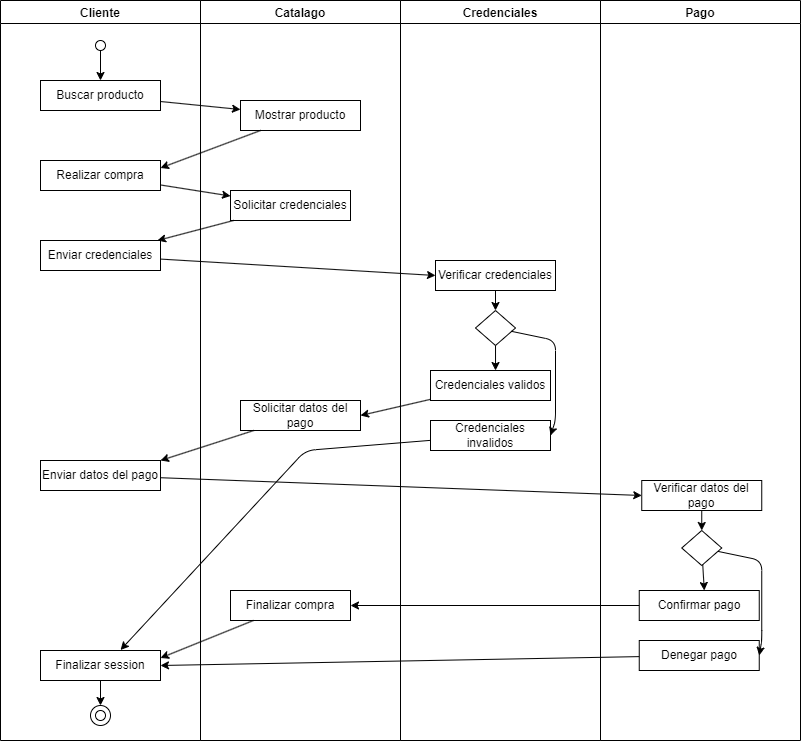

The diagram above was exported from draw.io. Its source (the exported page's mxGraphModel, read from the mxfile embedded in the PNG):
<mxGraphModel dx="799" dy="1306" grid="1" gridSize="10" guides="1" tooltips="1" connect="1" arrows="1" fold="1" page="1" pageScale="1" pageWidth="850" pageHeight="1100" background="#ffffff" math="0" shadow="0">
  <root>
    <mxCell id="0" />
    <mxCell id="1" parent="0" />
    <mxCell id="2" value="Cliente" style="swimlane;fillColor=none;strokeColor=#000000;fontColor=#000000;" vertex="1" parent="1">
      <mxGeometry x="40" y="40" width="200" height="740" as="geometry" />
    </mxCell>
    <mxCell id="8" style="edgeStyle=none;html=1;entryX=0.5;entryY=0;entryDx=0;entryDy=0;fontColor=#000000;strokeColor=#000000;" edge="1" parent="2" source="6" target="7">
      <mxGeometry relative="1" as="geometry" />
    </mxCell>
    <mxCell id="6" value="" style="ellipse;whiteSpace=wrap;html=1;aspect=fixed;strokeColor=#000000;fontColor=#000000;fillColor=default;" vertex="1" parent="2">
      <mxGeometry x="95" y="40" width="10" height="10" as="geometry" />
    </mxCell>
    <mxCell id="7" value="Buscar producto" style="rounded=0;whiteSpace=wrap;html=1;strokeColor=#000000;fontColor=#000000;fillColor=none;" vertex="1" parent="2">
      <mxGeometry x="40" y="80" width="120" height="30" as="geometry" />
    </mxCell>
    <mxCell id="11" value="Realizar compra" style="rounded=0;whiteSpace=wrap;html=1;strokeColor=#000000;fontColor=#000000;fillColor=none;" vertex="1" parent="2">
      <mxGeometry x="40" y="160" width="120" height="30" as="geometry" />
    </mxCell>
    <mxCell id="15" value="Enviar credenciales" style="rounded=0;whiteSpace=wrap;html=1;strokeColor=#000000;fontColor=#000000;fillColor=none;" vertex="1" parent="2">
      <mxGeometry x="40" y="240" width="120" height="30" as="geometry" />
    </mxCell>
    <mxCell id="3" value="Catalago" style="swimlane;fillColor=none;strokeColor=#000000;fontColor=#000000;" vertex="1" parent="1">
      <mxGeometry x="240" y="40" width="200" height="740" as="geometry" />
    </mxCell>
    <mxCell id="9" value="Mostrar producto" style="rounded=0;whiteSpace=wrap;html=1;strokeColor=#000000;fontColor=#000000;fillColor=none;" vertex="1" parent="3">
      <mxGeometry x="40" y="100" width="120" height="30" as="geometry" />
    </mxCell>
    <mxCell id="13" value="Solicitar credenciales" style="rounded=0;whiteSpace=wrap;html=1;strokeColor=#000000;fontColor=#000000;fillColor=none;" vertex="1" parent="3">
      <mxGeometry x="30" y="190" width="120" height="30" as="geometry" />
    </mxCell>
    <mxCell id="17" value="Enviar datos del pago" style="rounded=0;whiteSpace=wrap;html=1;strokeColor=#000000;fontColor=#000000;fillColor=none;" vertex="1" parent="3">
      <mxGeometry x="-160" y="460" width="120" height="30" as="geometry" />
    </mxCell>
    <mxCell id="19" value="Finalizar session" style="rounded=0;whiteSpace=wrap;html=1;strokeColor=#000000;fontColor=#000000;fillColor=none;" vertex="1" parent="3">
      <mxGeometry x="-160" y="650" width="120" height="30" as="geometry" />
    </mxCell>
    <mxCell id="20" value="" style="ellipse;whiteSpace=wrap;html=1;aspect=fixed;strokeColor=#000000;fontColor=#000000;fillColor=default;" vertex="1" parent="3">
      <mxGeometry x="-105" y="710" width="10" height="10" as="geometry" />
    </mxCell>
    <mxCell id="21" value="" style="ellipse;whiteSpace=wrap;html=1;aspect=fixed;strokeColor=#000000;fontColor=#000000;fillColor=none;" vertex="1" parent="3">
      <mxGeometry x="-110" y="705" width="20" height="20" as="geometry" />
    </mxCell>
    <mxCell id="18" style="edgeStyle=none;html=1;entryX=0.5;entryY=0;entryDx=0;entryDy=0;strokeColor=#000000;fontColor=#000000;" edge="1" parent="3" source="19" target="21">
      <mxGeometry relative="1" as="geometry" />
    </mxCell>
    <mxCell id="22" value="Solicitar datos del pago" style="rounded=0;whiteSpace=wrap;html=1;strokeColor=#000000;fontColor=#000000;fillColor=none;" vertex="1" parent="3">
      <mxGeometry x="40" y="400" width="120" height="30" as="geometry" />
    </mxCell>
    <mxCell id="23" value="Finalizar compra" style="rounded=0;whiteSpace=wrap;html=1;strokeColor=#000000;fontColor=#000000;fillColor=none;" vertex="1" parent="3">
      <mxGeometry x="30" y="590" width="120" height="30" as="geometry" />
    </mxCell>
    <mxCell id="40" style="edgeStyle=none;html=1;entryX=1;entryY=0;entryDx=0;entryDy=0;strokeColor=#000000;fontColor=#000000;" edge="1" parent="3" source="22" target="17">
      <mxGeometry relative="1" as="geometry" />
    </mxCell>
    <mxCell id="43" style="edgeStyle=none;html=1;entryX=1;entryY=0.25;entryDx=0;entryDy=0;strokeColor=#000000;fontColor=#000000;" edge="1" parent="3" source="23" target="19">
      <mxGeometry relative="1" as="geometry" />
    </mxCell>
    <mxCell id="4" value="Credenciales" style="swimlane;fillColor=none;strokeColor=#000000;fontColor=#000000;" vertex="1" parent="1">
      <mxGeometry x="440" y="40" width="200" height="740" as="geometry" />
    </mxCell>
    <mxCell id="25" value="Verificar credenciales" style="rounded=0;whiteSpace=wrap;html=1;strokeColor=#000000;fontColor=#000000;fillColor=none;" vertex="1" parent="4">
      <mxGeometry x="35" y="260" width="120" height="30" as="geometry" />
    </mxCell>
    <mxCell id="28" value="" style="rhombus;whiteSpace=wrap;html=1;strokeColor=#000000;fontColor=#000000;fillColor=none;" vertex="1" parent="4">
      <mxGeometry x="75" y="310" width="40" height="35" as="geometry" />
    </mxCell>
    <mxCell id="24" style="edgeStyle=none;html=1;entryX=0.5;entryY=0;entryDx=0;entryDy=0;strokeColor=#000000;fontColor=#000000;" edge="1" parent="4" source="25" target="28">
      <mxGeometry relative="1" as="geometry" />
    </mxCell>
    <mxCell id="29" value="Credenciales validos" style="rounded=0;whiteSpace=wrap;html=1;strokeColor=#000000;fontColor=#000000;fillColor=none;" vertex="1" parent="4">
      <mxGeometry x="30" y="370" width="120" height="30" as="geometry" />
    </mxCell>
    <mxCell id="30" value="Credenciales invalidos" style="rounded=0;whiteSpace=wrap;html=1;strokeColor=#000000;fontColor=#000000;fillColor=none;" vertex="1" parent="4">
      <mxGeometry x="30" y="420" width="120" height="30" as="geometry" />
    </mxCell>
    <mxCell id="27" style="edgeStyle=none;html=1;entryX=0.542;entryY=0;entryDx=0;entryDy=0;entryPerimeter=0;strokeColor=#000000;fontColor=#000000;" edge="1" parent="4" source="28" target="29">
      <mxGeometry relative="1" as="geometry" />
    </mxCell>
    <mxCell id="26" style="edgeStyle=none;html=1;entryX=1;entryY=0.5;entryDx=0;entryDy=0;strokeColor=#000000;fontColor=#000000;" edge="1" parent="4" source="28" target="30">
      <mxGeometry relative="1" as="geometry">
        <Array as="points">
          <mxPoint x="155" y="340" />
          <mxPoint x="155" y="420" />
        </Array>
      </mxGeometry>
    </mxCell>
    <mxCell id="5" value="Pago" style="swimlane;fillColor=none;strokeColor=#000000;fontColor=#000000;" vertex="1" parent="1">
      <mxGeometry x="640" y="40" width="200" height="740" as="geometry" />
    </mxCell>
    <mxCell id="32" value="Verificar datos del pago" style="rounded=0;whiteSpace=wrap;html=1;strokeColor=#000000;fontColor=#000000;fillColor=none;" vertex="1" parent="5">
      <mxGeometry x="41.25" y="480" width="120" height="30" as="geometry" />
    </mxCell>
    <mxCell id="33" value="" style="rhombus;whiteSpace=wrap;html=1;strokeColor=#000000;fontColor=#000000;fillColor=none;" vertex="1" parent="5">
      <mxGeometry x="81.25" y="530" width="40" height="35" as="geometry" />
    </mxCell>
    <mxCell id="34" value="Confirmar pago" style="rounded=0;whiteSpace=wrap;html=1;strokeColor=#000000;fontColor=#000000;fillColor=none;" vertex="1" parent="5">
      <mxGeometry x="38.75" y="590" width="120" height="30" as="geometry" />
    </mxCell>
    <mxCell id="35" style="edgeStyle=none;html=1;entryX=0.542;entryY=0;entryDx=0;entryDy=0;entryPerimeter=0;strokeColor=#000000;fontColor=#000000;" edge="1" parent="5" source="33" target="34">
      <mxGeometry relative="1" as="geometry" />
    </mxCell>
    <mxCell id="36" value="Denegar pago" style="rounded=0;whiteSpace=wrap;html=1;strokeColor=#000000;fontColor=#000000;fillColor=none;" vertex="1" parent="5">
      <mxGeometry x="38.75" y="640" width="120" height="30" as="geometry" />
    </mxCell>
    <mxCell id="37" style="edgeStyle=none;html=1;entryX=1;entryY=0.5;entryDx=0;entryDy=0;strokeColor=#000000;fontColor=#000000;" edge="1" parent="5" source="33" target="36">
      <mxGeometry relative="1" as="geometry">
        <Array as="points">
          <mxPoint x="161.25" y="560" />
          <mxPoint x="161.25" y="640" />
        </Array>
      </mxGeometry>
    </mxCell>
    <mxCell id="31" style="edgeStyle=none;html=1;entryX=0.5;entryY=0;entryDx=0;entryDy=0;strokeColor=#000000;fontColor=#000000;" edge="1" parent="5" source="32" target="33">
      <mxGeometry relative="1" as="geometry" />
    </mxCell>
    <mxCell id="10" style="edgeStyle=none;html=1;strokeColor=#000000;fontColor=#000000;" edge="1" parent="1" source="7" target="9">
      <mxGeometry relative="1" as="geometry" />
    </mxCell>
    <mxCell id="12" style="edgeStyle=none;html=1;entryX=1;entryY=0.25;entryDx=0;entryDy=0;strokeColor=#000000;fontColor=#000000;" edge="1" parent="1" source="9" target="11">
      <mxGeometry relative="1" as="geometry" />
    </mxCell>
    <mxCell id="14" style="edgeStyle=none;html=1;strokeColor=#000000;fontColor=#000000;" edge="1" parent="1" source="11" target="13">
      <mxGeometry relative="1" as="geometry" />
    </mxCell>
    <mxCell id="16" style="edgeStyle=none;html=1;strokeColor=#000000;fontColor=#000000;" edge="1" parent="1" source="13" target="15">
      <mxGeometry relative="1" as="geometry" />
    </mxCell>
    <mxCell id="46" style="edgeStyle=none;html=1;entryX=0;entryY=0.5;entryDx=0;entryDy=0;strokeColor=#000000;fontColor=#000000;" edge="1" parent="1" source="15" target="25">
      <mxGeometry relative="1" as="geometry" />
    </mxCell>
    <mxCell id="41" style="edgeStyle=none;html=1;entryX=0;entryY=0.5;entryDx=0;entryDy=0;strokeColor=#000000;fontColor=#000000;" edge="1" parent="1" source="17" target="32">
      <mxGeometry relative="1" as="geometry" />
    </mxCell>
    <mxCell id="42" style="edgeStyle=none;html=1;entryX=1;entryY=0.5;entryDx=0;entryDy=0;strokeColor=#000000;fontColor=#000000;" edge="1" parent="1" source="34" target="23">
      <mxGeometry relative="1" as="geometry" />
    </mxCell>
    <mxCell id="44" style="edgeStyle=none;html=1;entryX=1;entryY=0.5;entryDx=0;entryDy=0;strokeColor=#000000;fontColor=#000000;" edge="1" parent="1" source="36" target="19">
      <mxGeometry relative="1" as="geometry" />
    </mxCell>
    <mxCell id="45" style="edgeStyle=none;html=1;entryX=0.667;entryY=-0.018;entryDx=0;entryDy=0;entryPerimeter=0;strokeColor=#000000;fontColor=#000000;" edge="1" parent="1" source="30" target="19">
      <mxGeometry relative="1" as="geometry">
        <Array as="points">
          <mxPoint x="345" y="490" />
        </Array>
      </mxGeometry>
    </mxCell>
    <mxCell id="39" style="edgeStyle=none;html=1;entryX=1;entryY=0.5;entryDx=0;entryDy=0;strokeColor=#000000;fontColor=#000000;" edge="1" parent="1" source="29" target="22">
      <mxGeometry relative="1" as="geometry" />
    </mxCell>
  </root>
</mxGraphModel>